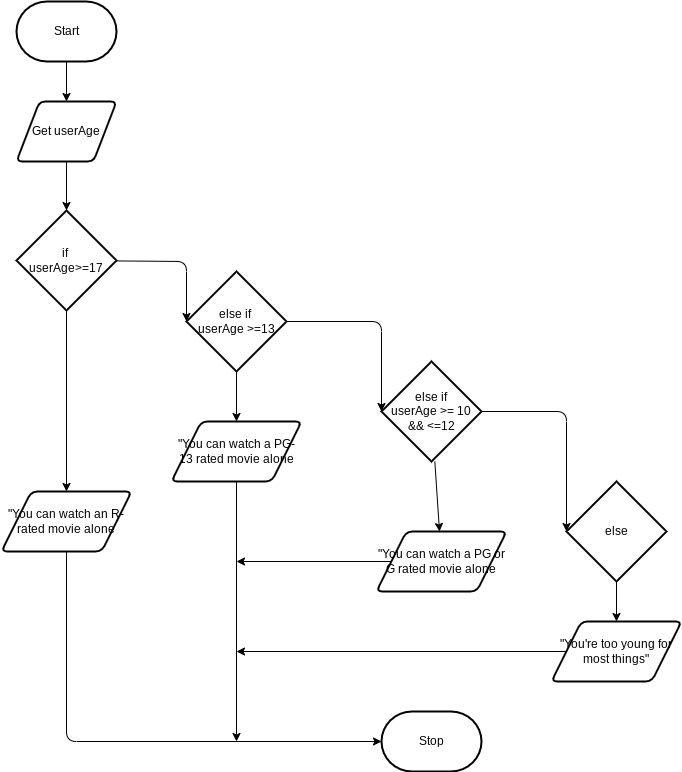

The diagram above was exported from draw.io. Its source (the exported page's mxGraphModel, read from the mxfile embedded in the PNG):
<mxGraphModel dx="1086" dy="658" grid="1" gridSize="10" guides="1" tooltips="1" connect="1" arrows="1" fold="1" page="1" pageScale="1" pageWidth="850" pageHeight="1100" math="0" shadow="0">
  <root>
    <mxCell id="0" />
    <mxCell id="1" parent="0" />
    <mxCell id="5" value="" style="edgeStyle=none;html=1;" parent="1" source="2" target="4" edge="1">
      <mxGeometry relative="1" as="geometry" />
    </mxCell>
    <mxCell id="2" value="Start" style="strokeWidth=2;html=1;shape=mxgraph.flowchart.terminator;whiteSpace=wrap;" parent="1" vertex="1">
      <mxGeometry x="60" y="60" width="100" height="60" as="geometry" />
    </mxCell>
    <mxCell id="3" value="Stop" style="strokeWidth=2;html=1;shape=mxgraph.flowchart.terminator;whiteSpace=wrap;" parent="1" vertex="1">
      <mxGeometry x="425" y="770" width="100" height="60" as="geometry" />
    </mxCell>
    <mxCell id="26" style="edgeStyle=none;html=1;entryX=0.5;entryY=0;entryDx=0;entryDy=0;entryPerimeter=0;" edge="1" parent="1" source="4" target="6">
      <mxGeometry relative="1" as="geometry" />
    </mxCell>
    <mxCell id="4" value="Get userAge" style="shape=parallelogram;html=1;strokeWidth=2;perimeter=parallelogramPerimeter;whiteSpace=wrap;rounded=1;arcSize=12;size=0.23;" parent="1" vertex="1">
      <mxGeometry x="60" y="160" width="100" height="60" as="geometry" />
    </mxCell>
    <mxCell id="15" style="edgeStyle=none;html=1;" edge="1" parent="1" source="6" target="11">
      <mxGeometry relative="1" as="geometry" />
    </mxCell>
    <mxCell id="16" style="edgeStyle=none;html=1;entryX=0;entryY=0.5;entryDx=0;entryDy=0;entryPerimeter=0;" edge="1" parent="1" source="6" target="8">
      <mxGeometry relative="1" as="geometry">
        <mxPoint x="240" y="330" as="targetPoint" />
        <Array as="points">
          <mxPoint x="230" y="320" />
        </Array>
      </mxGeometry>
    </mxCell>
    <mxCell id="6" value="if&amp;nbsp;&lt;br&gt;userAge&amp;gt;=17" style="strokeWidth=2;html=1;shape=mxgraph.flowchart.decision;whiteSpace=wrap;" parent="1" vertex="1">
      <mxGeometry x="60" y="269" width="100" height="100" as="geometry" />
    </mxCell>
    <mxCell id="17" style="edgeStyle=none;html=1;entryX=0;entryY=0.5;entryDx=0;entryDy=0;entryPerimeter=0;" edge="1" parent="1" source="8" target="9">
      <mxGeometry relative="1" as="geometry">
        <Array as="points">
          <mxPoint x="425" y="380" />
        </Array>
      </mxGeometry>
    </mxCell>
    <mxCell id="19" style="edgeStyle=none;html=1;entryX=0.5;entryY=0;entryDx=0;entryDy=0;" edge="1" parent="1" source="8" target="12">
      <mxGeometry relative="1" as="geometry" />
    </mxCell>
    <mxCell id="8" value="else if&amp;nbsp;&lt;br&gt;userAge &amp;gt;=13" style="strokeWidth=2;html=1;shape=mxgraph.flowchart.decision;whiteSpace=wrap;" parent="1" vertex="1">
      <mxGeometry x="230" y="330" width="100" height="100" as="geometry" />
    </mxCell>
    <mxCell id="18" style="edgeStyle=none;html=1;exitX=1;exitY=0.5;exitDx=0;exitDy=0;exitPerimeter=0;entryX=0;entryY=0.5;entryDx=0;entryDy=0;entryPerimeter=0;" edge="1" parent="1" source="9" target="10">
      <mxGeometry relative="1" as="geometry">
        <Array as="points">
          <mxPoint x="610" y="470" />
        </Array>
      </mxGeometry>
    </mxCell>
    <mxCell id="20" style="edgeStyle=none;html=1;" edge="1" parent="1" source="9" target="13">
      <mxGeometry relative="1" as="geometry" />
    </mxCell>
    <mxCell id="9" value="else if&lt;br&gt;userAge &amp;gt;= 10 &amp;amp;&amp;amp; &amp;lt;=12" style="strokeWidth=2;html=1;shape=mxgraph.flowchart.decision;whiteSpace=wrap;" parent="1" vertex="1">
      <mxGeometry x="425" y="420" width="100" height="100" as="geometry" />
    </mxCell>
    <mxCell id="21" style="edgeStyle=none;html=1;entryX=0.5;entryY=0;entryDx=0;entryDy=0;" edge="1" parent="1" source="10" target="14">
      <mxGeometry relative="1" as="geometry" />
    </mxCell>
    <mxCell id="10" value="else" style="strokeWidth=2;html=1;shape=mxgraph.flowchart.decision;whiteSpace=wrap;" vertex="1" parent="1">
      <mxGeometry x="610" y="540" width="100" height="100" as="geometry" />
    </mxCell>
    <mxCell id="22" style="edgeStyle=none;html=1;" edge="1" parent="1" source="11" target="3">
      <mxGeometry relative="1" as="geometry">
        <Array as="points">
          <mxPoint x="110" y="800" />
        </Array>
      </mxGeometry>
    </mxCell>
    <mxCell id="11" value="&quot;You can watch an R-rated movie alone" style="shape=parallelogram;html=1;strokeWidth=2;perimeter=parallelogramPerimeter;whiteSpace=wrap;rounded=1;arcSize=12;size=0.23;" vertex="1" parent="1">
      <mxGeometry x="45" y="550" width="130" height="60" as="geometry" />
    </mxCell>
    <mxCell id="27" style="edgeStyle=none;html=1;" edge="1" parent="1" source="12">
      <mxGeometry relative="1" as="geometry">
        <mxPoint x="280" y="800" as="targetPoint" />
      </mxGeometry>
    </mxCell>
    <mxCell id="12" value="&quot;You can watch a PG-13 rated movie alone" style="shape=parallelogram;html=1;strokeWidth=2;perimeter=parallelogramPerimeter;whiteSpace=wrap;rounded=1;arcSize=12;size=0.23;" vertex="1" parent="1">
      <mxGeometry x="215" y="480" width="130" height="60" as="geometry" />
    </mxCell>
    <mxCell id="28" style="edgeStyle=none;html=1;" edge="1" parent="1" source="13">
      <mxGeometry relative="1" as="geometry">
        <mxPoint x="280" y="620" as="targetPoint" />
      </mxGeometry>
    </mxCell>
    <mxCell id="13" value="&quot;You can watch a PG or G rated movie alone" style="shape=parallelogram;html=1;strokeWidth=2;perimeter=parallelogramPerimeter;whiteSpace=wrap;rounded=1;arcSize=12;size=0.23;" vertex="1" parent="1">
      <mxGeometry x="420" y="590" width="130" height="60" as="geometry" />
    </mxCell>
    <mxCell id="29" style="edgeStyle=none;html=1;" edge="1" parent="1" source="14">
      <mxGeometry relative="1" as="geometry">
        <mxPoint x="280" y="710" as="targetPoint" />
      </mxGeometry>
    </mxCell>
    <mxCell id="14" value="&quot;You're too young for most things&quot;" style="shape=parallelogram;html=1;strokeWidth=2;perimeter=parallelogramPerimeter;whiteSpace=wrap;rounded=1;arcSize=12;size=0.23;" vertex="1" parent="1">
      <mxGeometry x="595" y="680" width="130" height="60" as="geometry" />
    </mxCell>
  </root>
</mxGraphModel>